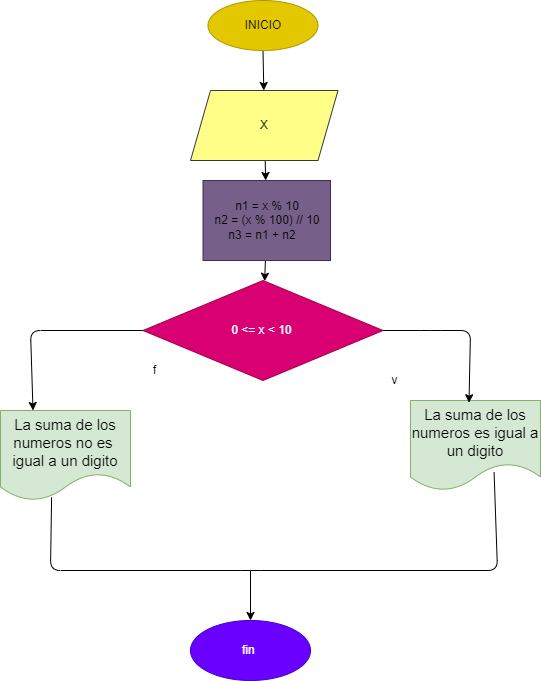

The diagram above was exported from draw.io. Its source (the exported page's mxGraphModel, read from the mxfile embedded in the PNG):
<mxGraphModel dx="564" dy="1639" grid="1" gridSize="10" guides="1" tooltips="1" connect="1" arrows="1" fold="1" page="1" pageScale="1" pageWidth="827" pageHeight="1169" math="0" shadow="0">
  <root>
    <mxCell id="0" />
    <mxCell id="1" parent="0" />
    <mxCell id="19" value="" style="edgeStyle=none;html=1;" edge="1" parent="1" source="3" target="18">
      <mxGeometry relative="1" as="geometry" />
    </mxCell>
    <mxCell id="3" value="&lt;font color=&quot;#000000&quot;&gt;INICIO&lt;/font&gt;" style="ellipse;whiteSpace=wrap;html=1;fillColor=#e3c800;strokeColor=#B09500;fontColor=#000000;" vertex="1" parent="1">
      <mxGeometry x="237.5" y="-240" width="110" height="50" as="geometry" />
    </mxCell>
    <mxCell id="4" value="&lt;font color=&quot;#000000&quot; style=&quot;font-size: 15px&quot;&gt;La suma de los numeros es igual a un digito&lt;/font&gt;" style="shape=document;whiteSpace=wrap;html=1;boundedLbl=1;fillColor=#d5e8d4;strokeColor=#82b366;" vertex="1" parent="1">
      <mxGeometry x="440" y="160" width="130" height="90" as="geometry" />
    </mxCell>
    <mxCell id="5" value="fin&amp;nbsp;" style="ellipse;whiteSpace=wrap;html=1;fillColor=#6a00ff;strokeColor=#3700CC;fontColor=#ffffff;" vertex="1" parent="1">
      <mxGeometry x="220" y="380" width="120" height="60" as="geometry" />
    </mxCell>
    <mxCell id="6" value="0 &amp;lt;= x &amp;lt; 10&amp;nbsp;" style="rhombus;whiteSpace=wrap;html=1;fillColor=#d80073;strokeColor=#A50040;fontColor=#ffffff;" vertex="1" parent="1">
      <mxGeometry x="172.5" y="40" width="240" height="100" as="geometry" />
    </mxCell>
    <mxCell id="7" value="" style="endArrow=classic;html=1;exitX=1;exitY=0.5;exitDx=0;exitDy=0;entryX=0.45;entryY=0.025;entryDx=0;entryDy=0;entryPerimeter=0;" edge="1" parent="1" source="6" target="4">
      <mxGeometry width="50" height="50" relative="1" as="geometry">
        <mxPoint x="270" y="370" as="sourcePoint" />
        <mxPoint x="320" y="320" as="targetPoint" />
        <Array as="points">
          <mxPoint x="460" y="90" />
          <mxPoint x="500" y="90" />
        </Array>
      </mxGeometry>
    </mxCell>
    <mxCell id="8" value="&lt;span style=&quot;color: rgb(0 , 0 , 0) ; font-size: 15px&quot;&gt;La suma de los numeros no es&amp;nbsp; igual a un digito&lt;/span&gt;" style="shape=document;whiteSpace=wrap;html=1;boundedLbl=1;fillColor=#d5e8d4;strokeColor=#82b366;" vertex="1" parent="1">
      <mxGeometry x="30" y="170" width="130" height="90" as="geometry" />
    </mxCell>
    <mxCell id="9" value="v" style="text;html=1;align=center;verticalAlign=middle;resizable=0;points=[];autosize=1;strokeColor=none;fillColor=none;" vertex="1" parent="1">
      <mxGeometry x="414" y="130" width="20" height="20" as="geometry" />
    </mxCell>
    <mxCell id="10" value="" style="endArrow=none;html=1;exitX=0.643;exitY=0.799;exitDx=0;exitDy=0;exitPerimeter=0;entryX=0.393;entryY=0.965;entryDx=0;entryDy=0;entryPerimeter=0;" edge="1" parent="1" source="4" target="8">
      <mxGeometry width="50" height="50" relative="1" as="geometry">
        <mxPoint x="230" y="510" as="sourcePoint" />
        <mxPoint x="110" y="393" as="targetPoint" />
        <Array as="points">
          <mxPoint x="527" y="330" />
          <mxPoint x="280" y="330" />
          <mxPoint x="80" y="330" />
        </Array>
      </mxGeometry>
    </mxCell>
    <mxCell id="11" value="" style="endArrow=classic;html=1;entryX=0.5;entryY=0;entryDx=0;entryDy=0;" edge="1" parent="1">
      <mxGeometry width="50" height="50" relative="1" as="geometry">
        <mxPoint x="280" y="330" as="sourcePoint" />
        <mxPoint x="280" y="380" as="targetPoint" />
      </mxGeometry>
    </mxCell>
    <mxCell id="12" value="f" style="text;html=1;align=center;verticalAlign=middle;resizable=0;points=[];autosize=1;strokeColor=none;fillColor=none;" vertex="1" parent="1">
      <mxGeometry x="174" y="120" width="20" height="20" as="geometry" />
    </mxCell>
    <mxCell id="13" value="" style="edgeStyle=none;html=1;" edge="1" parent="1" source="14" target="6">
      <mxGeometry relative="1" as="geometry" />
    </mxCell>
    <mxCell id="14" value="&lt;span style=&quot;color: rgb(0 , 0 , 0)&quot;&gt;n1 = x % 10&lt;/span&gt;&lt;br style=&quot;color: rgb(0 , 0 , 0)&quot;&gt;&lt;span style=&quot;color: rgb(0 , 0 , 0)&quot;&gt;n2 = (x % 100) // 10&lt;/span&gt;&lt;br style=&quot;color: rgb(0 , 0 , 0)&quot;&gt;&lt;span style=&quot;color: rgb(0 , 0 , 0)&quot;&gt;n3 = n1 + n2&amp;nbsp; &amp;nbsp;&lt;/span&gt;" style="whiteSpace=wrap;html=1;fillColor=#76608a;strokeColor=#432D57;fontColor=#ffffff;" vertex="1" parent="1">
      <mxGeometry x="232.5" y="-60" width="127.5" height="80" as="geometry" />
    </mxCell>
    <mxCell id="15" value="" style="endArrow=classic;html=1;entryX=0.25;entryY=0;entryDx=0;entryDy=0;exitX=0;exitY=0.5;exitDx=0;exitDy=0;" edge="1" parent="1" source="6" target="8">
      <mxGeometry width="50" height="50" relative="1" as="geometry">
        <mxPoint x="350" y="120" as="sourcePoint" />
        <mxPoint x="60" y="160" as="targetPoint" />
        <Array as="points">
          <mxPoint x="60" y="90" />
        </Array>
      </mxGeometry>
    </mxCell>
    <mxCell id="20" value="" style="edgeStyle=none;html=1;" edge="1" parent="1" source="18" target="14">
      <mxGeometry relative="1" as="geometry" />
    </mxCell>
    <mxCell id="18" value="&lt;font color=&quot;#000000&quot;&gt;X&lt;br&gt;&lt;/font&gt;" style="shape=parallelogram;perimeter=parallelogramPerimeter;whiteSpace=wrap;html=1;fixedSize=1;fillColor=#ffff88;strokeColor=#36393d;" vertex="1" parent="1">
      <mxGeometry x="220" y="-150" width="147.5" height="70" as="geometry" />
    </mxCell>
  </root>
</mxGraphModel>